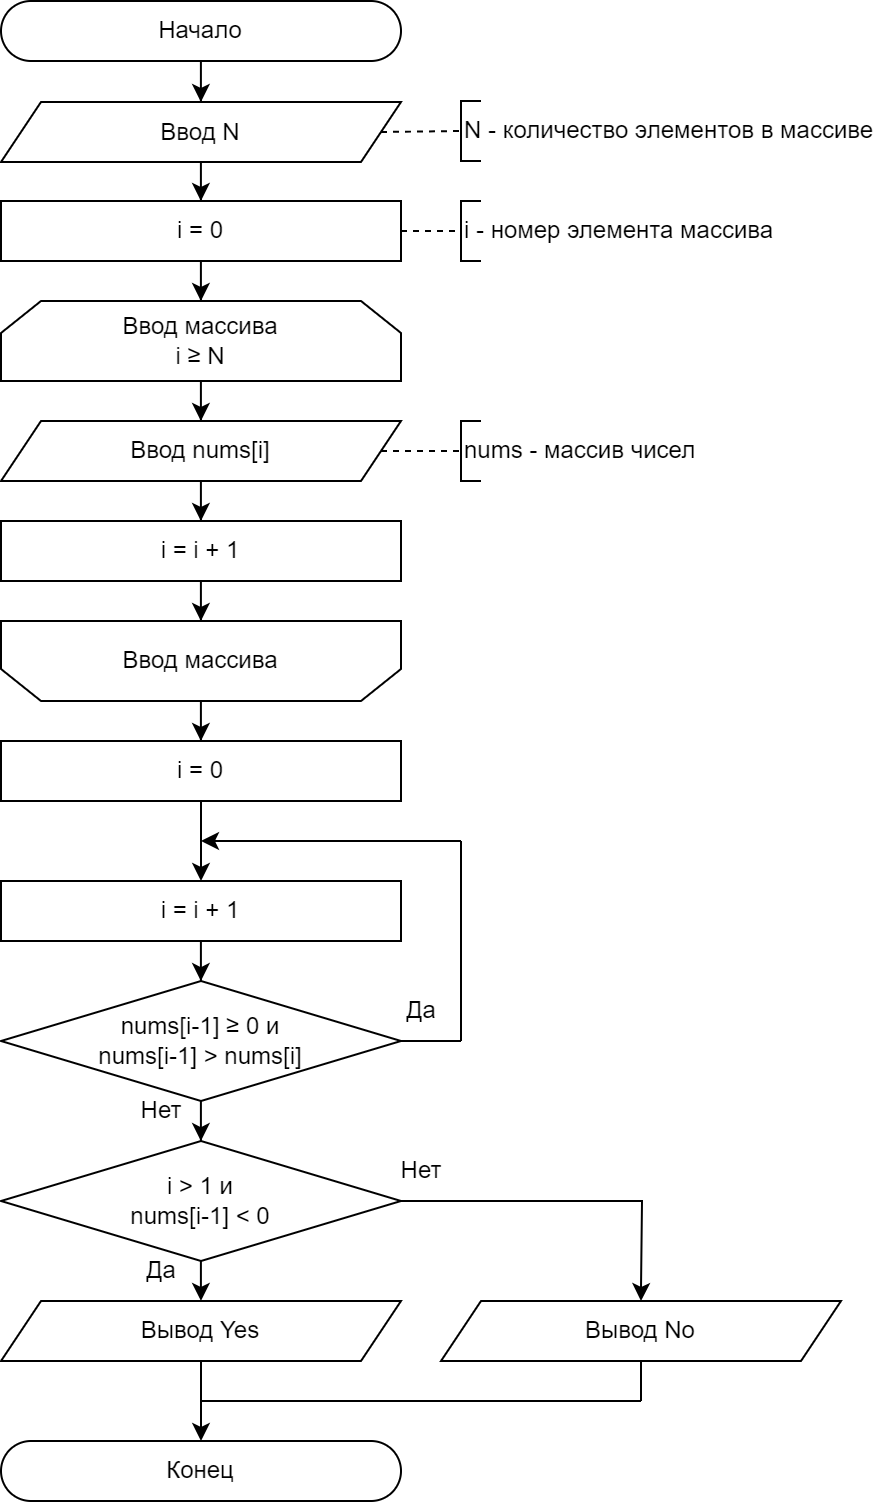

The diagram above was exported from draw.io. Its source (the exported page's mxGraphModel, read from the mxfile embedded in the PNG):
<mxGraphModel dx="1509" dy="931" grid="1" gridSize="10" guides="1" tooltips="1" connect="1" arrows="1" fold="1" page="1" pageScale="1" pageWidth="827" pageHeight="1169" math="0" shadow="0">
  <root>
    <mxCell id="0" />
    <mxCell id="1" parent="0" />
    <mxCell id="2" style="edgeStyle=orthogonalEdgeStyle;rounded=0;orthogonalLoop=1;jettySize=auto;html=1;" edge="1" source="3" target="5" parent="1">
      <mxGeometry relative="1" as="geometry" />
    </mxCell>
    <mxCell id="3" value="Начало" style="rounded=1;whiteSpace=wrap;html=1;arcSize=50;" vertex="1" parent="1">
      <mxGeometry x="840" y="10" width="200" height="30" as="geometry" />
    </mxCell>
    <mxCell id="4" style="edgeStyle=orthogonalEdgeStyle;rounded=0;orthogonalLoop=1;jettySize=auto;html=1;" edge="1" source="5" target="11" parent="1">
      <mxGeometry relative="1" as="geometry" />
    </mxCell>
    <mxCell id="5" value="Ввод N" style="shape=parallelogram;perimeter=parallelogramPerimeter;whiteSpace=wrap;html=1;fixedSize=1;" vertex="1" parent="1">
      <mxGeometry x="840" y="60.5" width="200" height="30" as="geometry" />
    </mxCell>
    <mxCell id="6" value="N - количество элементов в массиве" style="strokeWidth=1;html=1;shape=mxgraph.flowchart.annotation_1;align=left;pointerEvents=1;" vertex="1" parent="1">
      <mxGeometry x="1070" y="60" width="10" height="30" as="geometry" />
    </mxCell>
    <mxCell id="7" value="" style="endArrow=none;html=1;rounded=0;entryX=0;entryY=0.5;entryDx=0;entryDy=0;entryPerimeter=0;exitX=1;exitY=0.5;exitDx=0;exitDy=0;dashed=1;" edge="1" source="5" target="6" parent="1">
      <mxGeometry width="50" height="50" relative="1" as="geometry">
        <mxPoint x="1040" y="85" as="sourcePoint" />
        <mxPoint x="1120" y="75" as="targetPoint" />
      </mxGeometry>
    </mxCell>
    <mxCell id="8" style="edgeStyle=orthogonalEdgeStyle;rounded=0;orthogonalLoop=1;jettySize=auto;html=1;" edge="1" source="9" target="15" parent="1">
      <mxGeometry relative="1" as="geometry" />
    </mxCell>
    <mxCell id="9" value="Ввод массива&lt;div&gt;i&amp;nbsp;&lt;span style=&quot;text-align: left;&quot;&gt;≥&lt;/span&gt;&amp;nbsp;N&lt;/div&gt;" style="shape=loopLimit;whiteSpace=wrap;html=1;" vertex="1" parent="1">
      <mxGeometry x="840" y="160" width="200" height="40" as="geometry" />
    </mxCell>
    <mxCell id="10" style="edgeStyle=orthogonalEdgeStyle;rounded=0;orthogonalLoop=1;jettySize=auto;html=1;" edge="1" source="11" target="9" parent="1">
      <mxGeometry relative="1" as="geometry" />
    </mxCell>
    <mxCell id="11" value="i = 0" style="rounded=0;whiteSpace=wrap;html=1;" vertex="1" parent="1">
      <mxGeometry x="840" y="110" width="200" height="30" as="geometry" />
    </mxCell>
    <mxCell id="12" value="i - номер элемента массива" style="strokeWidth=1;html=1;shape=mxgraph.flowchart.annotation_1;align=left;pointerEvents=1;" vertex="1" parent="1">
      <mxGeometry x="1070" y="110" width="10" height="30" as="geometry" />
    </mxCell>
    <mxCell id="13" value="" style="endArrow=none;html=1;rounded=0;entryX=0;entryY=0.5;entryDx=0;entryDy=0;entryPerimeter=0;exitX=1;exitY=0.5;exitDx=0;exitDy=0;dashed=1;" edge="1" source="11" target="12" parent="1">
      <mxGeometry width="50" height="50" relative="1" as="geometry">
        <mxPoint x="1040" y="145" as="sourcePoint" />
        <mxPoint x="1120" y="135" as="targetPoint" />
      </mxGeometry>
    </mxCell>
    <mxCell id="14" style="edgeStyle=orthogonalEdgeStyle;rounded=0;orthogonalLoop=1;jettySize=auto;html=1;" edge="1" source="15" target="19" parent="1">
      <mxGeometry relative="1" as="geometry" />
    </mxCell>
    <mxCell id="15" value="Ввод nums[i]" style="shape=parallelogram;perimeter=parallelogramPerimeter;whiteSpace=wrap;html=1;fixedSize=1;" vertex="1" parent="1">
      <mxGeometry x="840" y="220" width="200" height="30" as="geometry" />
    </mxCell>
    <mxCell id="16" value="nums - массив чисел" style="strokeWidth=1;html=1;shape=mxgraph.flowchart.annotation_1;align=left;pointerEvents=1;" vertex="1" parent="1">
      <mxGeometry x="1070" y="220" width="10" height="30" as="geometry" />
    </mxCell>
    <mxCell id="17" value="" style="endArrow=none;html=1;rounded=0;entryX=0;entryY=0.5;entryDx=0;entryDy=0;entryPerimeter=0;exitX=1;exitY=0.5;exitDx=0;exitDy=0;dashed=1;" edge="1" source="15" target="16" parent="1">
      <mxGeometry width="50" height="50" relative="1" as="geometry">
        <mxPoint x="1040" y="235" as="sourcePoint" />
        <mxPoint x="1120" y="225" as="targetPoint" />
      </mxGeometry>
    </mxCell>
    <mxCell id="18" style="edgeStyle=orthogonalEdgeStyle;rounded=0;orthogonalLoop=1;jettySize=auto;html=1;" edge="1" source="19" target="21" parent="1">
      <mxGeometry relative="1" as="geometry" />
    </mxCell>
    <mxCell id="19" value="i = i + 1" style="rounded=0;whiteSpace=wrap;html=1;" vertex="1" parent="1">
      <mxGeometry x="840" y="270" width="200" height="30" as="geometry" />
    </mxCell>
    <mxCell id="20" style="edgeStyle=orthogonalEdgeStyle;rounded=0;orthogonalLoop=1;jettySize=auto;html=1;" edge="1" source="21" target="23" parent="1">
      <mxGeometry relative="1" as="geometry" />
    </mxCell>
    <mxCell id="21" value="Ввод массива" style="shape=loopLimit;whiteSpace=wrap;html=1;direction=west;" vertex="1" parent="1">
      <mxGeometry x="840" y="320" width="200" height="40" as="geometry" />
    </mxCell>
    <mxCell id="22" style="edgeStyle=orthogonalEdgeStyle;rounded=0;orthogonalLoop=1;jettySize=auto;html=1;" edge="1" source="23" target="35" parent="1">
      <mxGeometry relative="1" as="geometry" />
    </mxCell>
    <mxCell id="23" value="i = 0" style="rounded=0;whiteSpace=wrap;html=1;" vertex="1" parent="1">
      <mxGeometry x="840" y="380" width="200" height="30" as="geometry" />
    </mxCell>
    <mxCell id="24" style="edgeStyle=orthogonalEdgeStyle;rounded=0;orthogonalLoop=1;jettySize=auto;html=1;" edge="1" source="26" parent="1">
      <mxGeometry relative="1" as="geometry">
        <mxPoint x="940" y="660" as="targetPoint" />
      </mxGeometry>
    </mxCell>
    <mxCell id="25" style="edgeStyle=orthogonalEdgeStyle;rounded=0;orthogonalLoop=1;jettySize=auto;html=1;" edge="1" source="26" parent="1">
      <mxGeometry relative="1" as="geometry">
        <mxPoint x="1160" y="660" as="targetPoint" />
      </mxGeometry>
    </mxCell>
    <mxCell id="26" value="i &amp;gt; 1 и&lt;div&gt;nums[i-1] &amp;lt; 0&lt;/div&gt;" style="rhombus;whiteSpace=wrap;html=1;" vertex="1" parent="1">
      <mxGeometry x="840" y="580" width="200" height="60" as="geometry" />
    </mxCell>
    <mxCell id="27" value="Конец" style="rounded=1;whiteSpace=wrap;html=1;arcSize=50;" vertex="1" parent="1">
      <mxGeometry x="840" y="730" width="200" height="30" as="geometry" />
    </mxCell>
    <mxCell id="28" value="" style="endArrow=none;html=1;rounded=0;entryX=0.5;entryY=1;entryDx=0;entryDy=0;" edge="1" parent="1">
      <mxGeometry width="50" height="50" relative="1" as="geometry">
        <mxPoint x="1160" y="710" as="sourcePoint" />
        <mxPoint x="1160" y="690" as="targetPoint" />
      </mxGeometry>
    </mxCell>
    <mxCell id="29" value="" style="endArrow=none;html=1;rounded=0;" edge="1" parent="1">
      <mxGeometry width="50" height="50" relative="1" as="geometry">
        <mxPoint x="940" y="710" as="sourcePoint" />
        <mxPoint x="1160" y="710" as="targetPoint" />
      </mxGeometry>
    </mxCell>
    <mxCell id="30" value="Нет" style="text;html=1;align=center;verticalAlign=middle;resizable=0;points=[];autosize=1;strokeColor=none;fillColor=none;" vertex="1" parent="1">
      <mxGeometry x="1030" y="580" width="40" height="30" as="geometry" />
    </mxCell>
    <mxCell id="31" value="Да" style="text;html=1;align=center;verticalAlign=middle;resizable=0;points=[];autosize=1;strokeColor=none;fillColor=none;" vertex="1" parent="1">
      <mxGeometry x="900" y="630" width="40" height="30" as="geometry" />
    </mxCell>
    <mxCell id="32" style="edgeStyle=orthogonalEdgeStyle;rounded=0;orthogonalLoop=1;jettySize=auto;html=1;" edge="1" source="33" target="26" parent="1">
      <mxGeometry relative="1" as="geometry" />
    </mxCell>
    <mxCell id="33" value="nums[i-1]&amp;nbsp;&lt;span style=&quot;text-align: left;&quot;&gt;≥&lt;/span&gt;&amp;nbsp;0 и&lt;div&gt;nums[i-1] &amp;gt; nums[i]&lt;/div&gt;" style="rhombus;whiteSpace=wrap;html=1;" vertex="1" parent="1">
      <mxGeometry x="840" y="500" width="200" height="60" as="geometry" />
    </mxCell>
    <mxCell id="34" style="edgeStyle=orthogonalEdgeStyle;rounded=0;orthogonalLoop=1;jettySize=auto;html=1;" edge="1" source="35" target="33" parent="1">
      <mxGeometry relative="1" as="geometry" />
    </mxCell>
    <mxCell id="35" value="i = i + 1" style="rounded=0;whiteSpace=wrap;html=1;" vertex="1" parent="1">
      <mxGeometry x="840" y="450" width="200" height="30" as="geometry" />
    </mxCell>
    <mxCell id="36" value="" style="endArrow=none;html=1;rounded=0;exitX=1;exitY=0.5;exitDx=0;exitDy=0;" edge="1" source="33" parent="1">
      <mxGeometry width="50" height="50" relative="1" as="geometry">
        <mxPoint x="890" y="540" as="sourcePoint" />
        <mxPoint x="1070" y="530" as="targetPoint" />
      </mxGeometry>
    </mxCell>
    <mxCell id="37" value="" style="endArrow=classic;html=1;rounded=0;endFill=1;" edge="1" parent="1">
      <mxGeometry width="50" height="50" relative="1" as="geometry">
        <mxPoint x="1070" y="430" as="sourcePoint" />
        <mxPoint x="940" y="430" as="targetPoint" />
      </mxGeometry>
    </mxCell>
    <mxCell id="38" value="" style="endArrow=none;html=1;rounded=0;" edge="1" parent="1">
      <mxGeometry width="50" height="50" relative="1" as="geometry">
        <mxPoint x="1070" y="530" as="sourcePoint" />
        <mxPoint x="1070" y="430" as="targetPoint" />
      </mxGeometry>
    </mxCell>
    <mxCell id="39" value="Нет" style="text;html=1;align=center;verticalAlign=middle;resizable=0;points=[];autosize=1;strokeColor=none;fillColor=none;" vertex="1" parent="1">
      <mxGeometry x="900" y="550" width="40" height="30" as="geometry" />
    </mxCell>
    <mxCell id="40" style="edgeStyle=orthogonalEdgeStyle;rounded=0;orthogonalLoop=1;jettySize=auto;html=1;" edge="1" source="41" target="27" parent="1">
      <mxGeometry relative="1" as="geometry" />
    </mxCell>
    <mxCell id="41" value="Вывод Yes" style="shape=parallelogram;perimeter=parallelogramPerimeter;whiteSpace=wrap;html=1;fixedSize=1;" vertex="1" parent="1">
      <mxGeometry x="840" y="660" width="200" height="30" as="geometry" />
    </mxCell>
    <mxCell id="42" value="Вывод No" style="shape=parallelogram;perimeter=parallelogramPerimeter;whiteSpace=wrap;html=1;fixedSize=1;" vertex="1" parent="1">
      <mxGeometry x="1060" y="660" width="200" height="30" as="geometry" />
    </mxCell>
    <mxCell id="43" value="Да" style="text;html=1;align=center;verticalAlign=middle;resizable=0;points=[];autosize=1;strokeColor=none;fillColor=none;" vertex="1" parent="1">
      <mxGeometry x="1030" y="500" width="40" height="30" as="geometry" />
    </mxCell>
  </root>
</mxGraphModel>